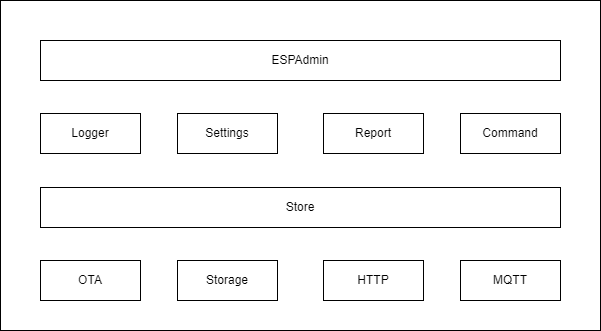

The diagram above was exported from draw.io. Its source (the exported page's mxGraphModel, read from the mxfile embedded in the PNG):
<mxGraphModel dx="1120" dy="532" grid="1" gridSize="10" guides="1" tooltips="1" connect="1" arrows="1" fold="1" page="1" pageScale="1" pageWidth="1169" pageHeight="827" math="0" shadow="0">
  <root>
    <mxCell id="0" />
    <mxCell id="1" parent="0" />
    <mxCell id="eDG-b9ZZ8bS4-JQ3LXTJ-26" value="" style="rounded=0;whiteSpace=wrap;html=1;" vertex="1" parent="1">
      <mxGeometry x="310" y="70" width="600" height="330" as="geometry" />
    </mxCell>
    <mxCell id="eDG-b9ZZ8bS4-JQ3LXTJ-1" value="MQTT" style="rounded=0;whiteSpace=wrap;html=1;" vertex="1" parent="1">
      <mxGeometry x="770" y="330" width="100" height="40" as="geometry" />
    </mxCell>
    <mxCell id="eDG-b9ZZ8bS4-JQ3LXTJ-2" value="HTTP" style="rounded=0;whiteSpace=wrap;html=1;" vertex="1" parent="1">
      <mxGeometry x="633" y="330" width="100" height="40" as="geometry" />
    </mxCell>
    <mxCell id="eDG-b9ZZ8bS4-JQ3LXTJ-3" value="Storage" style="rounded=0;whiteSpace=wrap;html=1;" vertex="1" parent="1">
      <mxGeometry x="487" y="330" width="100" height="40" as="geometry" />
    </mxCell>
    <mxCell id="eDG-b9ZZ8bS4-JQ3LXTJ-4" value="OTA" style="rounded=0;whiteSpace=wrap;html=1;" vertex="1" parent="1">
      <mxGeometry x="350" y="330" width="100" height="40" as="geometry" />
    </mxCell>
    <mxCell id="eDG-b9ZZ8bS4-JQ3LXTJ-6" value="Report" style="rounded=0;whiteSpace=wrap;html=1;" vertex="1" parent="1">
      <mxGeometry x="633" y="183" width="100" height="40" as="geometry" />
    </mxCell>
    <mxCell id="eDG-b9ZZ8bS4-JQ3LXTJ-7" value="Command" style="rounded=0;whiteSpace=wrap;html=1;" vertex="1" parent="1">
      <mxGeometry x="770" y="183" width="100" height="40" as="geometry" />
    </mxCell>
    <mxCell id="eDG-b9ZZ8bS4-JQ3LXTJ-8" value="Logger" style="rounded=0;whiteSpace=wrap;html=1;" vertex="1" parent="1">
      <mxGeometry x="350" y="183" width="100" height="40" as="geometry" />
    </mxCell>
    <mxCell id="eDG-b9ZZ8bS4-JQ3LXTJ-9" value="Settings" style="rounded=0;whiteSpace=wrap;html=1;" vertex="1" parent="1">
      <mxGeometry x="487" y="183" width="100" height="40" as="geometry" />
    </mxCell>
    <mxCell id="eDG-b9ZZ8bS4-JQ3LXTJ-22" value="ESPAdmin" style="rounded=0;whiteSpace=wrap;html=1;" vertex="1" parent="1">
      <mxGeometry x="350" y="110" width="520" height="40" as="geometry" />
    </mxCell>
    <mxCell id="eDG-b9ZZ8bS4-JQ3LXTJ-23" value="Store" style="rounded=0;whiteSpace=wrap;html=1;" vertex="1" parent="1">
      <mxGeometry x="350" y="257" width="520" height="40" as="geometry" />
    </mxCell>
  </root>
</mxGraphModel>